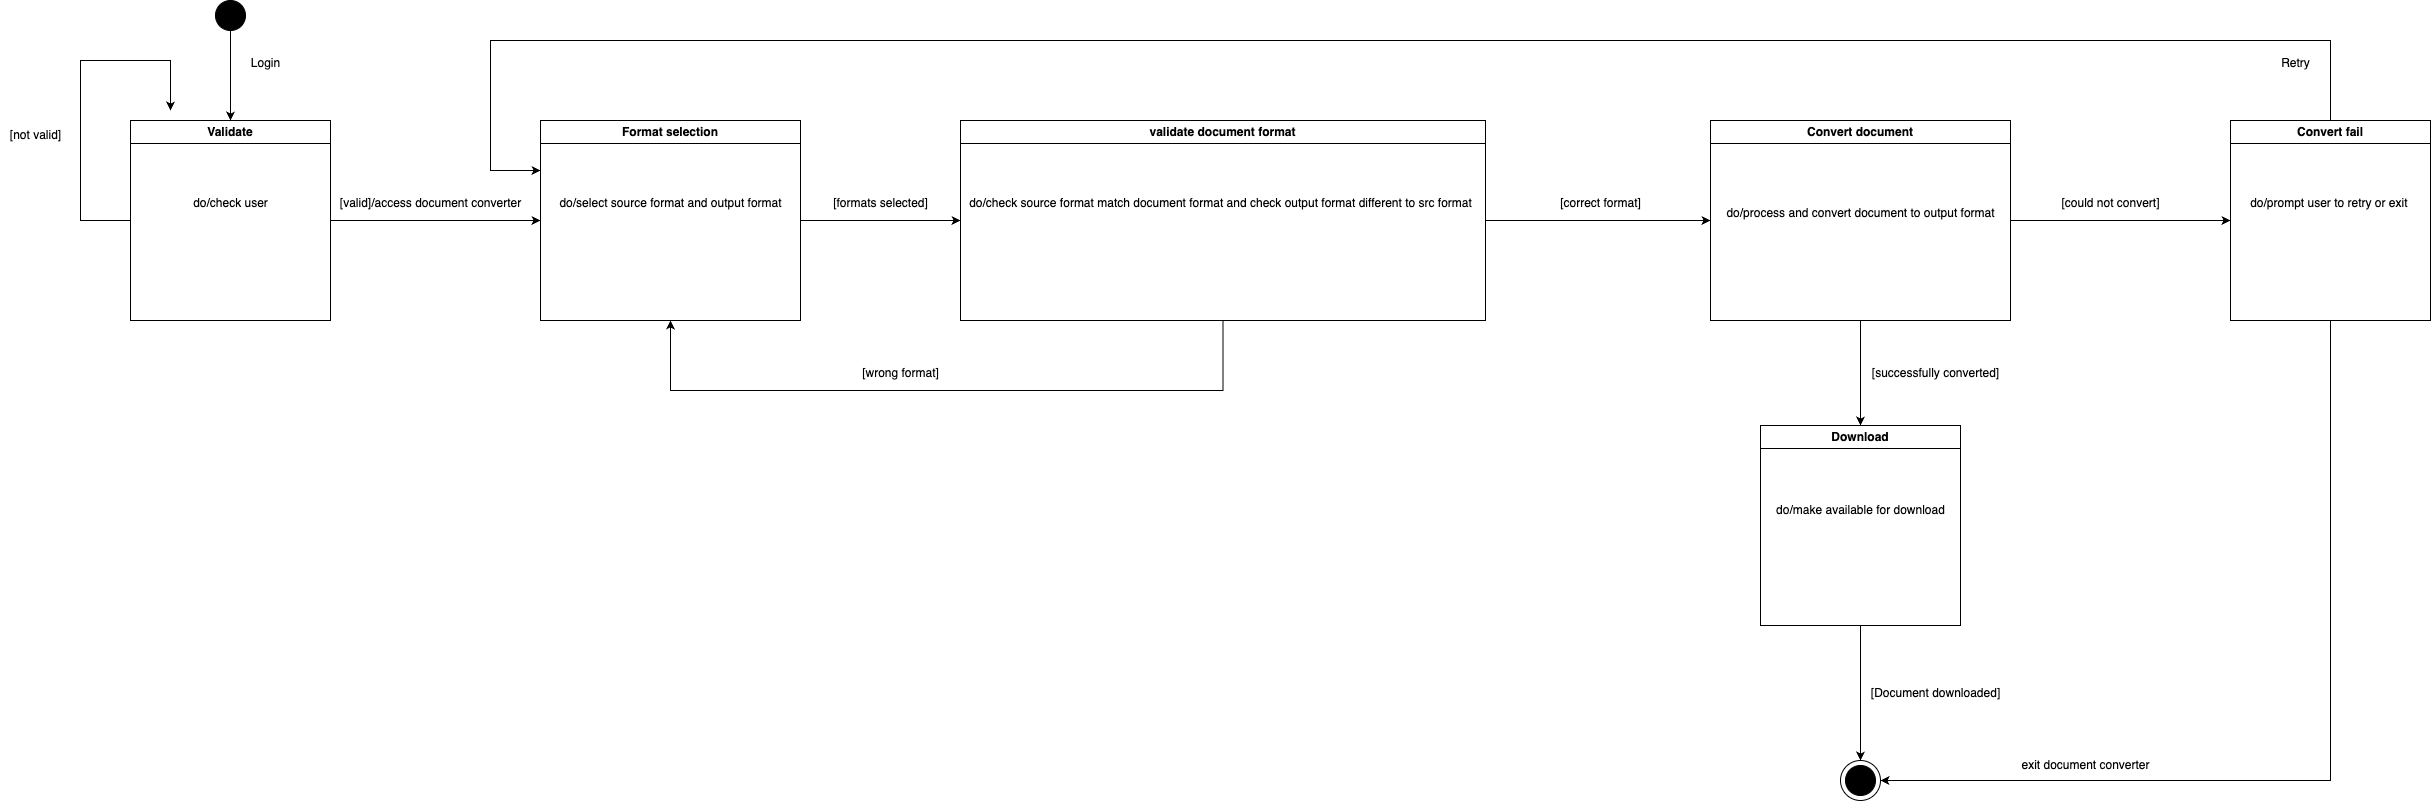

The diagram above was exported from draw.io. Its source (the exported page's mxGraphModel, read from the mxfile embedded in the PNG):
<mxGraphModel dx="1363" dy="761" grid="1" gridSize="10" guides="1" tooltips="1" connect="1" arrows="1" fold="1" page="1" pageScale="1" pageWidth="827" pageHeight="1169" math="0" shadow="0">
  <root>
    <mxCell id="0" />
    <mxCell id="1" parent="0" />
    <mxCell id="7boOSowle6dihX0rJjV7-1" style="edgeStyle=orthogonalEdgeStyle;rounded=0;orthogonalLoop=1;jettySize=auto;html=1;entryX=0.5;entryY=0;entryDx=0;entryDy=0;" edge="1" parent="1" source="7boOSowle6dihX0rJjV7-2" target="7boOSowle6dihX0rJjV7-4">
      <mxGeometry relative="1" as="geometry" />
    </mxCell>
    <mxCell id="7boOSowle6dihX0rJjV7-2" value="" style="ellipse;whiteSpace=wrap;html=1;aspect=fixed;fillColor=#000000;" vertex="1" parent="1">
      <mxGeometry x="265" y="60" width="30" height="30" as="geometry" />
    </mxCell>
    <mxCell id="7boOSowle6dihX0rJjV7-3" style="edgeStyle=orthogonalEdgeStyle;rounded=0;orthogonalLoop=1;jettySize=auto;html=1;exitX=0;exitY=0;exitDx=0;exitDy=0;" edge="1" parent="1" source="7boOSowle6dihX0rJjV7-4">
      <mxGeometry relative="1" as="geometry">
        <mxPoint x="220" y="170" as="targetPoint" />
        <Array as="points">
          <mxPoint x="180" y="280" />
          <mxPoint x="130" y="280" />
          <mxPoint x="130" y="120" />
          <mxPoint x="220" y="120" />
        </Array>
      </mxGeometry>
    </mxCell>
    <mxCell id="7boOSowle6dihX0rJjV7-9" style="edgeStyle=orthogonalEdgeStyle;rounded=0;orthogonalLoop=1;jettySize=auto;html=1;entryX=0;entryY=0.5;entryDx=0;entryDy=0;" edge="1" parent="1" source="7boOSowle6dihX0rJjV7-4" target="7boOSowle6dihX0rJjV7-8">
      <mxGeometry relative="1" as="geometry" />
    </mxCell>
    <mxCell id="7boOSowle6dihX0rJjV7-4" value="Validate" style="swimlane;whiteSpace=wrap;html=1;" vertex="1" parent="1">
      <mxGeometry x="180" y="180" width="200" height="200" as="geometry" />
    </mxCell>
    <mxCell id="7boOSowle6dihX0rJjV7-5" value="do/check user" style="text;html=1;align=center;verticalAlign=middle;resizable=0;points=[];autosize=1;strokeColor=none;fillColor=none;" vertex="1" parent="7boOSowle6dihX0rJjV7-4">
      <mxGeometry x="50" y="68" width="100" height="30" as="geometry" />
    </mxCell>
    <mxCell id="7boOSowle6dihX0rJjV7-6" value="Login" style="text;html=1;align=center;verticalAlign=middle;resizable=0;points=[];autosize=1;strokeColor=none;fillColor=none;" vertex="1" parent="1">
      <mxGeometry x="290" y="108" width="50" height="30" as="geometry" />
    </mxCell>
    <mxCell id="7boOSowle6dihX0rJjV7-7" value="[not valid]" style="text;html=1;align=center;verticalAlign=middle;resizable=0;points=[];autosize=1;strokeColor=none;fillColor=none;" vertex="1" parent="1">
      <mxGeometry x="50" y="180" width="70" height="30" as="geometry" />
    </mxCell>
    <mxCell id="7boOSowle6dihX0rJjV7-14" style="edgeStyle=orthogonalEdgeStyle;rounded=0;orthogonalLoop=1;jettySize=auto;html=1;entryX=0;entryY=0.5;entryDx=0;entryDy=0;" edge="1" parent="1" source="7boOSowle6dihX0rJjV7-8" target="7boOSowle6dihX0rJjV7-12">
      <mxGeometry relative="1" as="geometry" />
    </mxCell>
    <mxCell id="7boOSowle6dihX0rJjV7-8" value="Format selection" style="swimlane;whiteSpace=wrap;html=1;" vertex="1" parent="1">
      <mxGeometry x="590" y="180" width="260" height="200" as="geometry" />
    </mxCell>
    <mxCell id="7boOSowle6dihX0rJjV7-11" value="do/select source format and output format" style="text;html=1;align=center;verticalAlign=middle;resizable=0;points=[];autosize=1;strokeColor=none;fillColor=none;" vertex="1" parent="7boOSowle6dihX0rJjV7-8">
      <mxGeometry x="5" y="68" width="250" height="30" as="geometry" />
    </mxCell>
    <mxCell id="7boOSowle6dihX0rJjV7-10" value="[valid]/access document converter" style="text;html=1;align=center;verticalAlign=middle;resizable=0;points=[];autosize=1;strokeColor=none;fillColor=none;" vertex="1" parent="1">
      <mxGeometry x="380" y="248" width="200" height="30" as="geometry" />
    </mxCell>
    <mxCell id="7boOSowle6dihX0rJjV7-17" style="edgeStyle=orthogonalEdgeStyle;rounded=0;orthogonalLoop=1;jettySize=auto;html=1;entryX=0.5;entryY=1;entryDx=0;entryDy=0;" edge="1" parent="1" source="7boOSowle6dihX0rJjV7-12" target="7boOSowle6dihX0rJjV7-8">
      <mxGeometry relative="1" as="geometry">
        <Array as="points">
          <mxPoint x="1273" y="450" />
          <mxPoint x="720" y="450" />
        </Array>
      </mxGeometry>
    </mxCell>
    <mxCell id="7boOSowle6dihX0rJjV7-21" style="edgeStyle=orthogonalEdgeStyle;rounded=0;orthogonalLoop=1;jettySize=auto;html=1;entryX=0;entryY=0.5;entryDx=0;entryDy=0;" edge="1" parent="1" source="7boOSowle6dihX0rJjV7-12" target="7boOSowle6dihX0rJjV7-19">
      <mxGeometry relative="1" as="geometry" />
    </mxCell>
    <mxCell id="7boOSowle6dihX0rJjV7-12" value="validate document format" style="swimlane;whiteSpace=wrap;html=1;" vertex="1" parent="1">
      <mxGeometry x="1010" y="180" width="525" height="200" as="geometry" />
    </mxCell>
    <mxCell id="7boOSowle6dihX0rJjV7-16" value="do/check source format match document format and check output format different to src format" style="text;html=1;align=center;verticalAlign=middle;resizable=0;points=[];autosize=1;strokeColor=none;fillColor=none;" vertex="1" parent="7boOSowle6dihX0rJjV7-12">
      <mxGeometry x="-5" y="68" width="530" height="30" as="geometry" />
    </mxCell>
    <mxCell id="7boOSowle6dihX0rJjV7-15" value="[formats selected]" style="text;html=1;align=center;verticalAlign=middle;resizable=0;points=[];autosize=1;strokeColor=none;fillColor=none;" vertex="1" parent="1">
      <mxGeometry x="870" y="248" width="120" height="30" as="geometry" />
    </mxCell>
    <mxCell id="7boOSowle6dihX0rJjV7-18" value="[wrong format]" style="text;html=1;align=center;verticalAlign=middle;resizable=0;points=[];autosize=1;strokeColor=none;fillColor=none;" vertex="1" parent="1">
      <mxGeometry x="900" y="418" width="100" height="30" as="geometry" />
    </mxCell>
    <mxCell id="7boOSowle6dihX0rJjV7-25" style="edgeStyle=orthogonalEdgeStyle;rounded=0;orthogonalLoop=1;jettySize=auto;html=1;entryX=0.5;entryY=0;entryDx=0;entryDy=0;" edge="1" parent="1" source="7boOSowle6dihX0rJjV7-19" target="7boOSowle6dihX0rJjV7-24">
      <mxGeometry relative="1" as="geometry" />
    </mxCell>
    <mxCell id="7boOSowle6dihX0rJjV7-31" style="edgeStyle=orthogonalEdgeStyle;rounded=0;orthogonalLoop=1;jettySize=auto;html=1;entryX=0;entryY=0.5;entryDx=0;entryDy=0;" edge="1" parent="1" source="7boOSowle6dihX0rJjV7-19" target="7boOSowle6dihX0rJjV7-28">
      <mxGeometry relative="1" as="geometry" />
    </mxCell>
    <mxCell id="7boOSowle6dihX0rJjV7-19" value="Convert document" style="swimlane;whiteSpace=wrap;html=1;" vertex="1" parent="1">
      <mxGeometry x="1760" y="180" width="300" height="200" as="geometry" />
    </mxCell>
    <mxCell id="7boOSowle6dihX0rJjV7-23" value="do/process and convert document to output format" style="text;html=1;align=center;verticalAlign=middle;resizable=0;points=[];autosize=1;strokeColor=none;fillColor=none;" vertex="1" parent="7boOSowle6dihX0rJjV7-19">
      <mxGeometry x="5" y="78" width="290" height="30" as="geometry" />
    </mxCell>
    <mxCell id="7boOSowle6dihX0rJjV7-22" value="[correct format]" style="text;html=1;align=center;verticalAlign=middle;resizable=0;points=[];autosize=1;strokeColor=none;fillColor=none;" vertex="1" parent="1">
      <mxGeometry x="1600" y="248" width="100" height="30" as="geometry" />
    </mxCell>
    <mxCell id="7boOSowle6dihX0rJjV7-42" style="edgeStyle=orthogonalEdgeStyle;rounded=0;orthogonalLoop=1;jettySize=auto;html=1;entryX=0.5;entryY=0;entryDx=0;entryDy=0;" edge="1" parent="1" source="7boOSowle6dihX0rJjV7-24" target="7boOSowle6dihX0rJjV7-39">
      <mxGeometry relative="1" as="geometry" />
    </mxCell>
    <mxCell id="7boOSowle6dihX0rJjV7-24" value="Download" style="swimlane;whiteSpace=wrap;html=1;" vertex="1" parent="1">
      <mxGeometry x="1810" y="485" width="200" height="200" as="geometry" />
    </mxCell>
    <mxCell id="7boOSowle6dihX0rJjV7-27" value="do/make available for download" style="text;html=1;align=center;verticalAlign=middle;resizable=0;points=[];autosize=1;strokeColor=none;fillColor=none;" vertex="1" parent="7boOSowle6dihX0rJjV7-24">
      <mxGeometry x="5" y="70" width="190" height="30" as="geometry" />
    </mxCell>
    <mxCell id="7boOSowle6dihX0rJjV7-26" value="[successfully converted]" style="text;html=1;align=center;verticalAlign=middle;resizable=0;points=[];autosize=1;strokeColor=none;fillColor=none;" vertex="1" parent="1">
      <mxGeometry x="1910" y="418" width="150" height="30" as="geometry" />
    </mxCell>
    <mxCell id="7boOSowle6dihX0rJjV7-37" style="edgeStyle=orthogonalEdgeStyle;rounded=0;orthogonalLoop=1;jettySize=auto;html=1;exitX=0.5;exitY=0;exitDx=0;exitDy=0;" edge="1" parent="1" source="7boOSowle6dihX0rJjV7-28">
      <mxGeometry relative="1" as="geometry">
        <mxPoint x="2250" y="138" as="sourcePoint" />
        <mxPoint x="590" y="230" as="targetPoint" />
        <Array as="points">
          <mxPoint x="2380" y="100" />
          <mxPoint x="540" y="100" />
          <mxPoint x="540" y="230" />
        </Array>
      </mxGeometry>
    </mxCell>
    <mxCell id="7boOSowle6dihX0rJjV7-44" style="edgeStyle=orthogonalEdgeStyle;rounded=0;orthogonalLoop=1;jettySize=auto;html=1;entryX=1;entryY=0.5;entryDx=0;entryDy=0;" edge="1" parent="1" source="7boOSowle6dihX0rJjV7-28" target="7boOSowle6dihX0rJjV7-39">
      <mxGeometry relative="1" as="geometry">
        <Array as="points">
          <mxPoint x="2380" y="840" />
        </Array>
      </mxGeometry>
    </mxCell>
    <mxCell id="7boOSowle6dihX0rJjV7-28" value="Convert fail" style="swimlane;whiteSpace=wrap;html=1;" vertex="1" parent="1">
      <mxGeometry x="2280" y="180" width="200" height="200" as="geometry" />
    </mxCell>
    <mxCell id="7boOSowle6dihX0rJjV7-33" value="do/prompt user to retry or exit&amp;nbsp;" style="text;html=1;align=center;verticalAlign=middle;resizable=0;points=[];autosize=1;strokeColor=none;fillColor=none;" vertex="1" parent="7boOSowle6dihX0rJjV7-28">
      <mxGeometry x="10" y="68" width="180" height="30" as="geometry" />
    </mxCell>
    <mxCell id="7boOSowle6dihX0rJjV7-32" value="[could not convert]" style="text;html=1;align=center;verticalAlign=middle;resizable=0;points=[];autosize=1;strokeColor=none;fillColor=none;" vertex="1" parent="1">
      <mxGeometry x="2100" y="248" width="120" height="30" as="geometry" />
    </mxCell>
    <mxCell id="7boOSowle6dihX0rJjV7-38" value="Retry" style="text;html=1;align=center;verticalAlign=middle;resizable=0;points=[];autosize=1;strokeColor=none;fillColor=none;" vertex="1" parent="1">
      <mxGeometry x="2320" y="108" width="50" height="30" as="geometry" />
    </mxCell>
    <mxCell id="7boOSowle6dihX0rJjV7-39" value="" style="ellipse;whiteSpace=wrap;html=1;aspect=fixed;" vertex="1" parent="1">
      <mxGeometry x="1890" y="820" width="40" height="40" as="geometry" />
    </mxCell>
    <mxCell id="7boOSowle6dihX0rJjV7-40" value="" style="ellipse;whiteSpace=wrap;html=1;aspect=fixed;fillColor=#000000;" vertex="1" parent="1">
      <mxGeometry x="1895" y="825" width="30" height="30" as="geometry" />
    </mxCell>
    <mxCell id="7boOSowle6dihX0rJjV7-43" value="[Document downloaded]" style="text;html=1;align=center;verticalAlign=middle;resizable=0;points=[];autosize=1;strokeColor=none;fillColor=none;" vertex="1" parent="1">
      <mxGeometry x="1910" y="738" width="150" height="30" as="geometry" />
    </mxCell>
    <mxCell id="7boOSowle6dihX0rJjV7-45" value="exit document converter" style="text;html=1;align=center;verticalAlign=middle;resizable=0;points=[];autosize=1;strokeColor=none;fillColor=none;" vertex="1" parent="1">
      <mxGeometry x="2060" y="810" width="150" height="30" as="geometry" />
    </mxCell>
  </root>
</mxGraphModel>